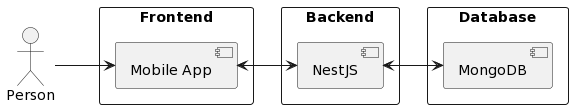

The diagram above was rendered by PlantUML. Its source (embedded in the PNG):
@startuml
left to right direction

actor "Person" as User
rectangle "Frontend"{
[Mobile App]
}
rectangle "Backend"{
[NestJS]
}
rectangle "Database"{
[MongoDB]
}
[User]-->[Mobile App]
[Mobile App] <--> [NestJS]
[NestJS] <--> [MongoDB]
@enduml